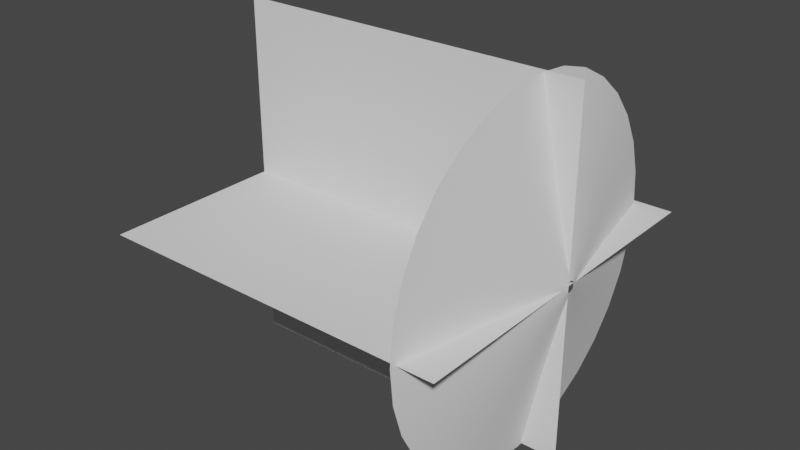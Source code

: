 # Source: muzzle.blend  (saved by Blender 2.93.20; exported with 4.5.12 LTS)
import bpy
from mathutils import Matrix  # noqa: F401  (used for matrix-valued properties, if any)

bpy.ops.wm.read_factory_settings(use_empty=True)
scene = bpy.context.scene
scene.name = 'Scene'

# ---- collections
col_collection = bpy.data.collections.new('Collection'); scene.collection.children.link(col_collection)

# ---- world
world_world = bpy.data.worlds.new('World'); scene.world = world_world
world_world.use_nodes = True; world_world.node_tree.nodes.clear()
_N = world_world.node_tree.nodes; _L = world_world.node_tree.links
n0 = _N.new('ShaderNodeOutputWorld'); n0.name = 'World Output'; n0.location = (300, 300)
n1 = _N.new('ShaderNodeBackground'); n1.name = 'Background'; n1.location = (10, 300)
n1.inputs[0].default_value = (0.05088, 0.05088, 0.05088, 1.0)
_L.new(n1.outputs[0], n0.inputs[0])
n0.is_active_output = True
world_world.color = (0.05088, 0.05088, 0.05088)
world_world.use_sun_shadow = False
world_world.sun_shadow_jitter_overblur = 0.0

# ---- meshes
me_circle = bpy.data.meshes.new('Circle')
me_circle.from_pydata([(-0.2132, 0.9717, -0.007851), (-0.2132, 0.9525, -0.2029), (-0.2132, 0.8956, -0.3905), (-0.2132, 0.8032, -0.5634), (-0.2132, 0.6788, -0.715), (-0.2132, 0.5273, -0.8393), (-0.2132, 0.3544, -0.9317), (-0.2132, 0.1668, -0.9886), (-0.2132, -0.02826, -1.008), (-0.2132, -0.2233, -0.9886), (-0.2132, -0.4109, -0.9317), (-0.2132, -0.5838, -0.8393), (-0.2132, -0.7354, -0.715), (-0.2132, -0.8597, -0.5634), (-0.2132, -0.9521, -0.3905), (-0.2132, -1.009, -0.2029), (-0.2132, -1.028, -0.007851), (-0.2132, -1.009, 0.1872), (-0.2132, -0.9521, 0.3748), (-0.2132, -0.8597, 0.5477), (-0.2132, -0.7354, 0.6993), (-0.2132, -0.5838, 0.8236), (-0.2132, -0.4109, 0.916), (-0.2132, -0.2233, 0.9729), (-0.2132, -0.02826, 0.9921), (-0.2132, 0.1668, 0.9729), (-0.2132, 0.3544, 0.916), (-0.2132, 0.5273, 0.8236), (-0.2132, 0.6788, 0.6993), (-0.2132, 0.8032, 0.5477), (-0.2132, 0.8956, 0.3748), (-0.2132, 0.9525, 0.1872), (-0.000931, 0.03059, -1.802e-08), (-0.000931, 0.03, -0.005967), (-0.000931, 0.02826, -0.01171), (-0.000931, 0.02543, -0.01699), (-0.000931, 0.02163, -0.02163), (-0.000931, 0.01699, -0.02543), (-0.000931, 0.01171, -0.02826), (-0.000931, 0.005967, -0.03), (-0.000931, -2.149e-08, -0.03059), (-0.000931, -0.005967, -0.03), (-0.000931, -0.01171, -0.02826), (-0.000931, -0.01699, -0.02543), (-0.000931, -0.02163, -0.02163), (-0.000931, -0.02543, -0.01699), (-0.000931, -0.02826, -0.01171), (-0.000931, -0.03, -0.005967), (-0.000931, -0.03059, -1.534e-08), (-0.000931, -0.03, 0.005967), (-0.000931, -0.02826, 0.01171), (-0.000931, -0.02543, 0.01699), (-0.000931, -0.02163, 0.02163), (-0.000931, -0.01699, 0.02543), (-0.0009309, -0.01171, 0.02826), (-0.0009309, -0.005967, 0.03), (-0.0009309, -1.979e-08, 0.03059), (-0.0009309, 0.005967, 0.03), (-0.000931, 0.01171, 0.02826), (-0.0009309, 0.01699, 0.02543), (-0.0009309, 0.02163, 0.02163), (-0.0009309, 0.02543, 0.01699), (-0.000931, 0.02826, 0.01171), (-0.000931, 0.03, 0.005967), (-0.1164, 0.4624, -0.201), (-0.1164, 0.4148, -0.2901), (-0.1164, 0.4148, 0.2825), (-0.1164, 0.4624, 0.1934), (-0.1164, -0.529, -0.003797), (-0.1164, -0.5191, 0.09673), (-0.1164, 0.3507, -0.3682), (-0.1164, 0.4917, 0.09673), (-0.1164, -0.4897, 0.1934), (-0.1164, 0.2726, -0.4322), (-0.1164, 0.5016, -0.003797), (-0.1164, -0.4421, 0.2825), (-0.1164, 0.1835, -0.4799), (-0.1164, -0.378, 0.3606), (-0.1164, 0.08686, -0.5092), (-0.1164, -0.2999, 0.4247), (-0.1164, -0.01367, -0.5191), (-0.1164, -0.2109, 0.4723), (-0.1164, -0.1142, -0.5092), (-0.1164, -0.1142, 0.5016), (-0.1164, -0.2109, -0.4799), (-0.1164, -0.01367, 0.5115), (-0.1164, -0.2999, -0.4322), (-0.1164, 0.08686, 0.5016), (-0.1164, -0.378, -0.3682), (-0.1164, 0.1835, 0.4723), (-0.1164, -0.4421, -0.2901), (-0.1164, 0.2726, 0.4247), (-0.1164, -0.4897, -0.201), (-0.1164, 0.4917, -0.1043), (-0.1164, 0.3507, 0.3606), (-0.1164, -0.5191, -0.1043)], [], [(65, 64, 34, 35), (67, 66, 61, 62), (69, 68, 48, 49), (70, 65, 35, 36), (71, 67, 62, 63), (72, 69, 49, 50), (73, 70, 36, 37), (74, 71, 63, 32), (75, 72, 50, 51), (76, 73, 37, 38), (77, 75, 51, 52), (78, 76, 38, 39), (79, 77, 52, 53), (80, 78, 39, 40), (81, 79, 53, 54), (82, 80, 40, 41), (83, 81, 54, 55), (84, 82, 41, 42), (85, 83, 55, 56), (86, 84, 42, 43), (87, 85, 56, 57), (88, 86, 43, 44), (89, 87, 57, 58), (90, 88, 44, 45), (91, 89, 58, 59), (92, 90, 45, 46), (93, 74, 32, 33), (94, 91, 59, 60), (95, 92, 46, 47), (64, 93, 33, 34), (66, 94, 60, 61), (68, 95, 47, 48), (16, 15, 95, 68), (29, 28, 94, 66), (2, 1, 93, 64), (15, 14, 92, 95), (28, 27, 91, 94), (1, 0, 74, 93), (14, 13, 90, 92), (27, 26, 89, 91), (13, 12, 88, 90), (26, 25, 87, 89), (12, 11, 86, 88), (25, 24, 85, 87), (11, 10, 84, 86), (24, 23, 83, 85), (10, 9, 82, 84), (23, 22, 81, 83), (9, 8, 80, 82), (22, 21, 79, 81), (8, 7, 78, 80), (21, 20, 77, 79), (7, 6, 76, 78), (20, 19, 75, 77), (6, 5, 73, 76), (19, 18, 72, 75), (0, 31, 71, 74), (5, 4, 70, 73), (18, 17, 69, 72), (31, 30, 67, 71), (4, 3, 65, 70), (17, 16, 68, 69), (30, 29, 66, 67), (3, 2, 64, 65)])
me_circle.polygons.foreach_set('use_smooth', [True] * 64)
_uv = me_circle.uv_layers.new(name='UVMap')
_uv.uv.foreach_set('vector', [0.203, 0.5002, 0.2336, 0.5002, 0.2336, 0.0004173, 0.203, 0.0004173, 0.3562, 0.5002, 0.3869, 0.5002, 0.3869, 0.0004173, 0.3562, 0.0004173, 0.7548, 0.5002, 0.7854, 0.5002, 0.7854, 0.0004173, 0.7548, 0.0004173, 0.1723, 0.5002, 0.203, 0.5002, 0.203, 0.0004173, 0.1723, 0.0004173, 0.3256, 0.5002, 0.3562, 0.5002, 0.3562, 0.0004173, 0.3256, 0.0004173, 0.7241, 0.5002, 0.7548, 0.5002, 0.7548, 0.0004173, 0.7241, 0.0004173, 0.1416, 0.5002, 0.1723, 0.5002, 0.1723, 0.0004173, 0.1416, 0.0004173, 0.2949, 0.5002, 0.3256, 0.5002, 0.3256, 0.0004173, 0.2949, 0.0004173, 0.6934, 0.5002, 0.7241, 0.5002, 0.7241, 0.0004173, 0.6934, 0.0004173, 0.111, 0.5002, 0.1416, 0.5002, 0.1416, 0.0004173, 0.111, 0.0004173, 0.6628, 0.5002, 0.6934, 0.5002, 0.6934, 0.0004173, 0.6628, 0.0004173, 0.08033, 0.5002, 0.111, 0.5002, 0.111, 0.0004173, 0.08033, 0.0004173, 0.6321, 0.5002, 0.6628, 0.5002, 0.6628, 0.0004173, 0.6321, 0.0004173, 0.04967, 0.5002, 0.08033, 0.5002, 0.08033, 0.0004173, 0.04967, 0.0004173, 0.6015, 0.5002, 0.6321, 0.5002, 0.6321, 0.0004173, 0.6015, 0.0004173, 0.01902, 0.5002, 0.04967, 0.5002, 0.04967, 0.0004173, 0.01902, 0.0004173, 0.5708, 0.5002, 0.6015, 0.5002, 0.6015, 0.0004173, 0.5708, 0.0004173, 0.9693, 0.5002, 1.0, 0.5002, 1.0, 0.0004173, 0.9693, 0.0004173, 0.5402, 0.5002, 0.5708, 0.5002, 0.5708, 0.0004173, 0.5402, 0.0004173, 0.9387, 0.5002, 0.9693, 0.5002, 0.9693, 0.0004173, 0.9387, 0.0004173, 0.5095, 0.5002, 0.5402, 0.5002, 0.5402, 0.0004173, 0.5095, 0.0004173, 0.908, 0.5002, 0.9387, 0.5002, 0.9387, 0.0004173, 0.908, 0.0004173, 0.4789, 0.5002, 0.5095, 0.5002, 0.5095, 0.0004173, 0.4789, 0.0004173, 0.8774, 0.5002, 0.908, 0.5002, 0.908, 0.0004173, 0.8774, 0.0004173, 0.4482, 0.5002, 0.4789, 0.5002, 0.4789, 0.0004173, 0.4482, 0.0004173, 0.8467, 0.5002, 0.8774, 0.5002, 0.8774, 0.0004173, 0.8467, 0.0004173, 0.2643, 0.5002, 0.2949, 0.5002, 0.2949, 0.0004173, 0.2643, 0.0004173, 0.4175, 0.5002, 0.4482, 0.5002, 0.4482, 0.0004173, 0.4175, 0.0004173, 0.8161, 0.5002, 0.8467, 0.5002, 0.8467, 0.0004173, 0.8161, 0.0004173, 0.2336, 0.5002, 0.2643, 0.5002, 0.2643, 0.0004173, 0.2336, 0.0004173, 0.3869, 0.5002, 0.4175, 0.5002, 0.4175, 0.0004173, 0.3869, 0.0004173, 0.7854, 0.5002, 0.8161, 0.5002, 0.8161, 0.0004173, 0.7854, 0.0004173, 0.7854, 1.0, 0.8161, 1.0, 0.8161, 0.5002, 0.7854, 0.5002, 0.3869, 1.0, 0.4175, 1.0, 0.4175, 0.5002, 0.3869, 0.5002, 0.2336, 1.0, 0.2643, 1.0, 0.2643, 0.5002, 0.2336, 0.5002, 0.8161, 1.0, 0.8467, 1.0, 0.8467, 0.5002, 0.8161, 0.5002, 0.4175, 1.0, 0.4482, 1.0, 0.4482, 0.5002, 0.4175, 0.5002, 0.2643, 1.0, 0.2949, 1.0, 0.2949, 0.5002, 0.2643, 0.5002, 0.8467, 1.0, 0.8774, 1.0, 0.8774, 0.5002, 0.8467, 0.5002, 0.4482, 1.0, 0.4789, 1.0, 0.4789, 0.5002, 0.4482, 0.5002, 0.8774, 1.0, 0.908, 1.0, 0.908, 0.5002, 0.8774, 0.5002, 0.4789, 1.0, 0.5095, 1.0, 0.5095, 0.5002, 0.4789, 0.5002, 0.908, 1.0, 0.9387, 1.0, 0.9387, 0.5002, 0.908, 0.5002, 0.5095, 1.0, 0.5402, 1.0, 0.5402, 0.5002, 0.5095, 0.5002, 0.9387, 1.0, 0.9693, 1.0, 0.9693, 0.5002, 0.9387, 0.5002, 0.5402, 1.0, 0.5708, 1.0, 0.5708, 0.5002, 0.5402, 0.5002, 0.9693, 1.0, 1.0, 1.0, 1.0, 0.5002, 0.9693, 0.5002, 0.5708, 1.0, 0.6015, 1.0, 0.6015, 0.5002, 0.5708, 0.5002, 0.01902, 1.0, 0.04967, 1.0, 0.04967, 0.5002, 0.01902, 0.5002, 0.6015, 1.0, 0.6321, 1.0, 0.6321, 0.5002, 0.6015, 0.5002, 0.04967, 1.0, 0.08033, 1.0, 0.08033, 0.5002, 0.04967, 0.5002, 0.6321, 1.0, 0.6628, 1.0, 0.6628, 0.5002, 0.6321, 0.5002, 0.08033, 1.0, 0.111, 1.0, 0.111, 0.5002, 0.08033, 0.5002, 0.6628, 1.0, 0.6934, 1.0, 0.6934, 0.5002, 0.6628, 0.5002, 0.111, 1.0, 0.1416, 1.0, 0.1416, 0.5002, 0.111, 0.5002, 0.6934, 1.0, 0.7241, 1.0, 0.7241, 0.5002, 0.6934, 0.5002, 0.2949, 1.0, 0.3256, 1.0, 0.3256, 0.5002, 0.2949, 0.5002, 0.1416, 1.0, 0.1723, 1.0, 0.1723, 0.5002, 0.1416, 0.5002, 0.7241, 1.0, 0.7548, 1.0, 0.7548, 0.5002, 0.7241, 0.5002, 0.3256, 1.0, 0.3562, 1.0, 0.3562, 0.5002, 0.3256, 0.5002, 0.1723, 1.0, 0.203, 1.0, 0.203, 0.5002, 0.1723, 0.5002, 0.7548, 1.0, 0.7854, 1.0, 0.7854, 0.5002, 0.7548, 0.5002, 0.3562, 1.0, 0.3869, 1.0, 0.3869, 0.5002, 0.3562, 0.5002, 0.203, 1.0, 0.2336, 1.0, 0.2336, 0.5002, 0.203, 0.5002])
me_circle.use_remesh_fix_poles = True
me_circle.use_remesh_preserve_attributes = False
me_circle.update()
me_plane = bpy.data.meshes.new('Plane')
me_plane.from_pydata([(-2.008, -1.0, 0.0), (-0.008068, -1.0, 0.0), (-2.008, 1.0, 0.0), (-0.008068, 1.0, 0.0), (-2.008, 4.371e-08, -1.0), (-0.008068, 4.371e-08, -1.0), (-2.008, -4.371e-08, 1.0), (-0.008068, -4.371e-08, 1.0)], [], [(0, 1, 3, 2), (4, 5, 7, 6)])
_uv = me_plane.uv_layers.new(name='UVMap')
_uv.uv.foreach_set('vector', [0.0, 0.0, 1.0, 0.0, 1.0, 1.0, 0.0, 1.0, 0.0, 0.0, 1.0, 0.0, 1.0, 1.0, 0.0, 1.0])
me_plane.use_remesh_fix_poles = True
me_plane.use_remesh_preserve_attributes = False
me_plane.update()

# ---- objects
ob_1conemuzzle = bpy.data.objects.new('1conemuzzle', me_circle)
ob_1muzzle_plane = bpy.data.objects.new('1muzzle_plane', me_plane)

# ---- transforms, parenting, visibility, modifiers, constraints
ob_1conemuzzle.location = (0.0, 0.0, 0.0)
ob_1muzzle_plane.location = (0.0, 0.0, 0.0)

# ---- collection membership
col_collection.objects.link(ob_1conemuzzle)
col_collection.objects.link(ob_1muzzle_plane)

# ---- scene / render settings (as saved in the file)
scene.frame_start = 1; scene.frame_end = 250; scene.frame_set(1)
scene.render.engine = 'BLENDER_EEVEE_NEXT'
scene.cycles.use_denoising = False
scene.cycles.samples = 128
scene.cycles.sampling_pattern = 'TABULATED_SOBOL'
scene.cycles.use_adaptive_sampling = False
scene.cycles.use_light_tree = False
scene.view_settings.view_transform = 'Filmic'
bpy.context.view_layer.update()

# ---- added for rendering (the .blend has no active camera and no usable light): camera, sun
cam_auto = bpy.data.cameras.new('AutoCamera')
cam_auto.lens = 50.0
cam_auto.sensor_width = 36.0
cam_auto.clip_end = 1000.0
ob_auto_camera = bpy.data.objects.new('AutoCamera', cam_auto)
scene.collection.objects.link(ob_auto_camera)
ob_auto_camera.location = (2.22371, -3.88798, 2.57864)
ob_auto_camera.rotation_euler = (1.09748, -7.21219e-08, 0.694738)
scene.camera = ob_auto_camera
light_auto_sun = bpy.data.lights.new('AutoSun', 'SUN')
light_auto_sun.energy = 3.0
light_auto_sun.angle = 0.0523599
ob_auto_sun = bpy.data.objects.new('AutoSun', light_auto_sun)
scene.collection.objects.link(ob_auto_sun)
ob_auto_sun.rotation_euler = (0.872665, 0.174533, 0.523599)
bpy.context.view_layer.update()
